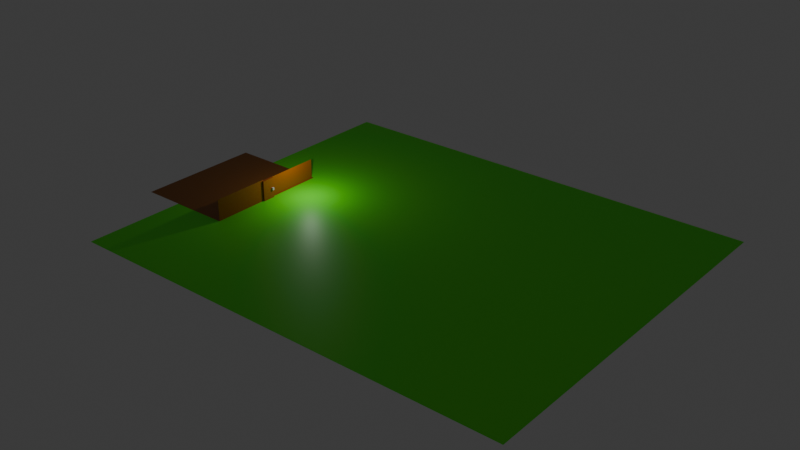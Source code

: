 # Source: blend.blend  (saved by Blender 5.1.29; exported with 4.5.12 LTS)
import bpy
from mathutils import Matrix  # noqa: F401  (used for matrix-valued properties, if any)

bpy.ops.wm.read_factory_settings(use_empty=True)
scene = bpy.context.scene
scene.name = 'Scene'

# ---- collections
col_collection = bpy.data.collections.new('Collection'); scene.collection.children.link(col_collection)

# ---- materials (node trees are filled in below, after node groups)
mat_material_001 = bpy.data.materials.new('Material.001')
mat_material_002 = bpy.data.materials.new('Material.002')
mat_material_003 = bpy.data.materials.new('Material.003')
mat_material_004 = bpy.data.materials.new('Material.004')

# ---- material node trees
mat_material_001.use_nodes = True; mat_material_001.node_tree.nodes.clear()
_N = mat_material_001.node_tree.nodes; _L = mat_material_001.node_tree.links
n0 = _N.new('ShaderNodeBsdfPrincipled'); n0.name = 'Principled BSDF'; n0.location = (-200, 100)
n1 = _N.new('ShaderNodeOutputMaterial'); n1.name = 'Material Output'; n1.location = (200, 100)
_L.new(n0.outputs[0], n1.inputs[0])
n1.is_active_output = True
mat_material_002.use_nodes = True; mat_material_002.node_tree.nodes.clear()
_N = mat_material_002.node_tree.nodes; _L = mat_material_002.node_tree.links
n0 = _N.new('ShaderNodeBsdfPrincipled'); n0.name = 'Principled BSDF'; n0.location = (-200, 100)
n0.inputs[0].default_value = (0.4249, 0.09816, 0.003483, 1.0)
n1 = _N.new('ShaderNodeOutputMaterial'); n1.name = 'Material Output'; n1.location = (200, 100)
_L.new(n0.outputs[0], n1.inputs[0])
n1.is_active_output = True
mat_material_003.use_nodes = True; mat_material_003.node_tree.nodes.clear()
_N = mat_material_003.node_tree.nodes; _L = mat_material_003.node_tree.links
n0 = _N.new('ShaderNodeBsdfPrincipled'); n0.name = 'Principled BSDF'; n0.location = (-200, 100)
n0.inputs[0].default_value = (0.113, 1.0, 0.0001408, 1.0)
n1 = _N.new('ShaderNodeOutputMaterial'); n1.name = 'Material Output'; n1.location = (200, 100)
_L.new(n0.outputs[0], n1.inputs[0])
n1.is_active_output = True
mat_material_004.use_nodes = True; mat_material_004.node_tree.nodes.clear()
_N = mat_material_004.node_tree.nodes; _L = mat_material_004.node_tree.links
n0 = _N.new('ShaderNodeBsdfPrincipled'); n0.name = 'Principled BSDF'; n0.location = (-200, 100)
n0.inputs[0].default_value = (0.2912, 0.09924, 0.00493, 1.0)
n1 = _N.new('ShaderNodeOutputMaterial'); n1.name = 'Material Output'; n1.location = (200, 100)
_L.new(n0.outputs[0], n1.inputs[0])
n1.is_active_output = True

# ---- world
world_world = bpy.data.worlds.new('World'); scene.world = world_world
world_world.use_nodes = True; world_world.node_tree.nodes.clear()
_N = world_world.node_tree.nodes; _L = world_world.node_tree.links
n0 = _N.new('ShaderNodeOutputWorld'); n0.name = 'World Output'; n0.location = (200, 100)
n1 = _N.new('ShaderNodeBackground'); n1.name = 'Background'; n1.location = (-200, 100)
n1.inputs[0].default_value = (0.05088, 0.05088, 0.05088, 1.0)
_L.new(n1.outputs[0], n0.inputs[0])
n0.is_active_output = True
world_world.color = (0.05088, 0.05088, 0.05088)
world_world.sun_shadow_jitter_overblur = 0.0

# ---- lights
light_light = bpy.data.lights.new('Light', 'POINT')
light_light.energy = 1000.0
light_light.shadow_soft_size = 0.1
light_point = bpy.data.lights.new('Point', 'POINT')

# ---- meshes
me_cube_001 = bpy.data.meshes.new('Cube.001')
me_cube_001.from_pydata([(-1.0, -1.0, -1.0), (-1.0, -1.0, 1.0), (-1.0, 1.0, -1.0), (-1.0, 1.0, 1.0), (1.0, -1.0, -1.0), (1.0, -1.0, 1.0), (1.0, 1.0, -1.0), (1.0, 1.0, 1.0)], [], [(0, 1, 3, 2), (2, 3, 7, 6), (6, 7, 5, 4), (4, 5, 1, 0), (2, 6, 4, 0), (7, 3, 1, 5)])
_uv = me_cube_001.uv_layers.new(name='UVMap')
_uv.uv.foreach_set('vector', [0.375, 0.0, 0.625, 0.0, 0.625, 0.25, 0.375, 0.25, 0.375, 0.25, 0.625, 0.25, 0.625, 0.5, 0.375, 0.5, 0.375, 0.5, 0.625, 0.5, 0.625, 0.75, 0.375, 0.75, 0.375, 0.75, 0.625, 0.75, 0.625, 1.0, 0.375, 1.0, 0.125, 0.5, 0.375, 0.5, 0.375, 0.75, 0.125, 0.75, 0.625, 0.5, 0.875, 0.5, 0.875, 0.75, 0.625, 0.75])
me_cube_001.materials.append(mat_material_001)
me_cube_001.update()
me_cube_002 = bpy.data.meshes.new('Cube.002')
me_cube_002.from_pydata([(-1.0, -1.0, -1.0), (-1.0, -1.0, 1.0), (-1.0, 1.0, -1.0), (-1.0, 1.0, 1.0), (1.0, -1.0, -1.0), (1.0, -1.0, 1.0), (1.0, 1.0, -1.0), (1.0, 1.0, 1.0)], [], [(0, 1, 3, 2), (2, 3, 7, 6), (6, 7, 5, 4), (4, 5, 1, 0), (2, 6, 4, 0), (7, 3, 1, 5)])
_uv = me_cube_002.uv_layers.new(name='UVMap')
_uv.uv.foreach_set('vector', [0.375, 0.0, 0.625, 0.0, 0.625, 0.25, 0.375, 0.25, 0.375, 0.25, 0.625, 0.25, 0.625, 0.5, 0.375, 0.5, 0.375, 0.5, 0.625, 0.5, 0.625, 0.75, 0.375, 0.75, 0.375, 0.75, 0.625, 0.75, 0.625, 1.0, 0.375, 1.0, 0.125, 0.5, 0.375, 0.5, 0.375, 0.75, 0.125, 0.75, 0.625, 0.5, 0.875, 0.5, 0.875, 0.75, 0.625, 0.75])
me_cube_002.materials.append(mat_material_002)
me_cube_002.update()
me_cube_003 = bpy.data.meshes.new('Cube.003')
me_cube_003.from_pydata([(-1.0, -1.0, -1.0), (-1.0, -1.0, 1.0), (-1.0, 1.0, -1.0), (-1.0, 1.0, 1.0), (1.0, -1.0, -1.0), (1.0, -1.0, 1.0), (1.0, 1.0, -1.0), (1.0, 1.0, 1.0)], [], [(0, 1, 3, 2), (2, 3, 7, 6), (6, 7, 5, 4), (4, 5, 1, 0), (2, 6, 4, 0), (7, 3, 1, 5)])
_uv = me_cube_003.uv_layers.new(name='UVMap')
_uv.uv.foreach_set('vector', [0.375, 0.0, 0.625, 0.0, 0.625, 0.25, 0.375, 0.25, 0.375, 0.25, 0.625, 0.25, 0.625, 0.5, 0.375, 0.5, 0.375, 0.5, 0.625, 0.5, 0.625, 0.75, 0.375, 0.75, 0.375, 0.75, 0.625, 0.75, 0.625, 1.0, 0.375, 1.0, 0.125, 0.5, 0.375, 0.5, 0.375, 0.75, 0.125, 0.75, 0.625, 0.5, 0.875, 0.5, 0.875, 0.75, 0.625, 0.75])
me_cube_003.materials.append(mat_material_003)
me_cube_003.update()
me_plane = bpy.data.meshes.new('Plane')
me_plane.from_pydata([(-1.0, -1.0, 0.0), (1.0, -1.0, 0.0), (-1.0, 1.0, 0.0), (1.0, 1.0, 0.0)], [], [(0, 1, 3, 2)])
_uv = me_plane.uv_layers.new(name='UVMap')
_uv.uv.foreach_set('vector', [0.0, 0.0, 1.0, 0.0, 1.0, 1.0, 0.0, 1.0])
me_plane.materials.append(mat_material_004)
me_plane.update()
me_cube_004 = bpy.data.meshes.new('Cube.004')
me_cube_004.from_pydata([(-1.0, -1.0, -1.0), (-1.0, -1.0, 1.0), (-1.0, 1.0, -1.0), (-1.0, 1.0, 1.0), (1.0, -1.0, -1.0), (1.0, -1.0, 1.0), (1.0, 1.0, -1.0), (1.0, 1.0, 1.0)], [], [(0, 1, 3, 2), (2, 3, 7, 6), (6, 7, 5, 4), (4, 5, 1, 0), (2, 6, 4, 0), (7, 3, 1, 5)])
_uv = me_cube_004.uv_layers.new(name='UVMap')
_uv.uv.foreach_set('vector', [0.375, 0.0, 0.625, 0.0, 0.625, 0.25, 0.375, 0.25, 0.375, 0.25, 0.625, 0.25, 0.625, 0.5, 0.375, 0.5, 0.375, 0.5, 0.625, 0.5, 0.625, 0.75, 0.375, 0.75, 0.375, 0.75, 0.625, 0.75, 0.625, 1.0, 0.375, 1.0, 0.125, 0.5, 0.375, 0.5, 0.375, 0.75, 0.125, 0.75, 0.625, 0.5, 0.875, 0.5, 0.875, 0.75, 0.625, 0.75])
me_cube_004.materials.append(mat_material_002)
me_cube_004.update()
me_cube_005 = bpy.data.meshes.new('Cube.005')
me_cube_005.from_pydata([(-1.0, -1.0, -1.0), (-1.0, -1.0, 1.0), (-1.0, 1.0, -1.0), (-1.0, 1.0, 1.0), (1.0, -1.0, -1.0), (1.0, -1.0, 1.0), (1.0, 1.0, -1.0), (1.0, 1.0, 1.0)], [], [(0, 1, 3, 2), (2, 3, 7, 6), (6, 7, 5, 4), (4, 5, 1, 0), (2, 6, 4, 0), (7, 3, 1, 5)])
_uv = me_cube_005.uv_layers.new(name='UVMap')
_uv.uv.foreach_set('vector', [0.375, 0.0, 0.625, 0.0, 0.625, 0.25, 0.375, 0.25, 0.375, 0.25, 0.625, 0.25, 0.625, 0.5, 0.375, 0.5, 0.375, 0.5, 0.625, 0.5, 0.625, 0.75, 0.375, 0.75, 0.375, 0.75, 0.625, 0.75, 0.625, 1.0, 0.375, 1.0, 0.125, 0.5, 0.375, 0.5, 0.375, 0.75, 0.125, 0.75, 0.625, 0.5, 0.875, 0.5, 0.875, 0.75, 0.625, 0.75])
me_cube_005.materials.append(mat_material_002)
me_cube_005.update()

# ---- objects
ob_light = bpy.data.objects.new('Light', light_light)
ob_cube = bpy.data.objects.new('Cube', me_cube_001)
ob_cube_001 = bpy.data.objects.new('Cube.001', me_cube_002)
ob_point = bpy.data.objects.new('Point', light_point)
ob_cube_002 = bpy.data.objects.new('Cube.002', me_cube_003)
ob_plane = bpy.data.objects.new('Plane', me_plane)
ob_cube_003 = bpy.data.objects.new('Cube.003', me_cube_004)
ob_cube_004 = bpy.data.objects.new('Cube.004', me_cube_005)

# ---- transforms, parenting, visibility, modifiers, constraints
ob_light.location = (4.076, 1.005, 6.293)
ob_light.rotation_euler = (0.6503, 0.05522, 1.866)
ob_light.lock_rotations_4d = False
ob_light.empty_display_type = 'ARROWS'
ob_light.color = (0.0, 0.0, 0.0, 0.0)
ob_light.lineart.crease_threshold = 0.0
ob_cube.location = (0.2969, -2.844, 1.884)
ob_cube.scale = (0.1313, 0.1434, 0.1866)
ob_cube_001.location = (0.0, -3.565, 1.918)
ob_cube_001.scale = (0.1876, 1.0, 1.7)
ob_point.location = (4.435, -7.679, 4.899)
ob_cube_002.location = (25.47, 0.0, 0.3892)
ob_cube_002.scale = (34.47, 28.66, -0.02003)
ob_plane.location = (-7.641, -3.563, 0.4259)
ob_plane.scale = (7.587, 9.66, 0.6312)
ob_cube_003.location = (-0.1842, 1.425, 1.864)
ob_cube_003.scale = (-9.308e-05, 4.39, 1.7)
ob_cube_004.location = (-0.05291, -8.798, 2.078)
ob_cube_004.scale = (-9.308e-05, 4.39, 1.7)

# ---- collection membership
col_collection.objects.link(ob_light)
col_collection.objects.link(ob_cube)
col_collection.objects.link(ob_cube_001)
col_collection.objects.link(ob_point)
col_collection.objects.link(ob_cube_002)
col_collection.objects.link(ob_plane)
col_collection.objects.link(ob_cube_003)
col_collection.objects.link(ob_cube_004)

# ---- scene / render settings (as saved in the file)
scene.frame_start = 1; scene.frame_end = 250; scene.frame_set(1)
scene.render.engine = 'BLENDER_EEVEE_NEXT'
scene.render.bake_bias = 0.0
scene.render.bake_samples = 0
scene.cycles.sampling_pattern = 'TABULATED_SOBOL'
scene.eevee.use_volume_custom_range = False
bpy.context.view_layer.update()

# ---- added for rendering (the .blend has no active camera): camera
cam_auto = bpy.data.cameras.new('AutoCamera')
cam_auto.lens = 50.0
cam_auto.sensor_width = 36.0
cam_auto.clip_end = 1536.0
ob_auto_camera = bpy.data.objects.new('AutoCamera', cam_auto)
scene.collection.objects.link(ob_auto_camera)
ob_auto_camera.location = (109.878, -105.026, 71.9884)
ob_auto_camera.rotation_euler = (1.09748, -7.21219e-08, 0.694738)
scene.camera = ob_auto_camera
bpy.context.view_layer.update()
